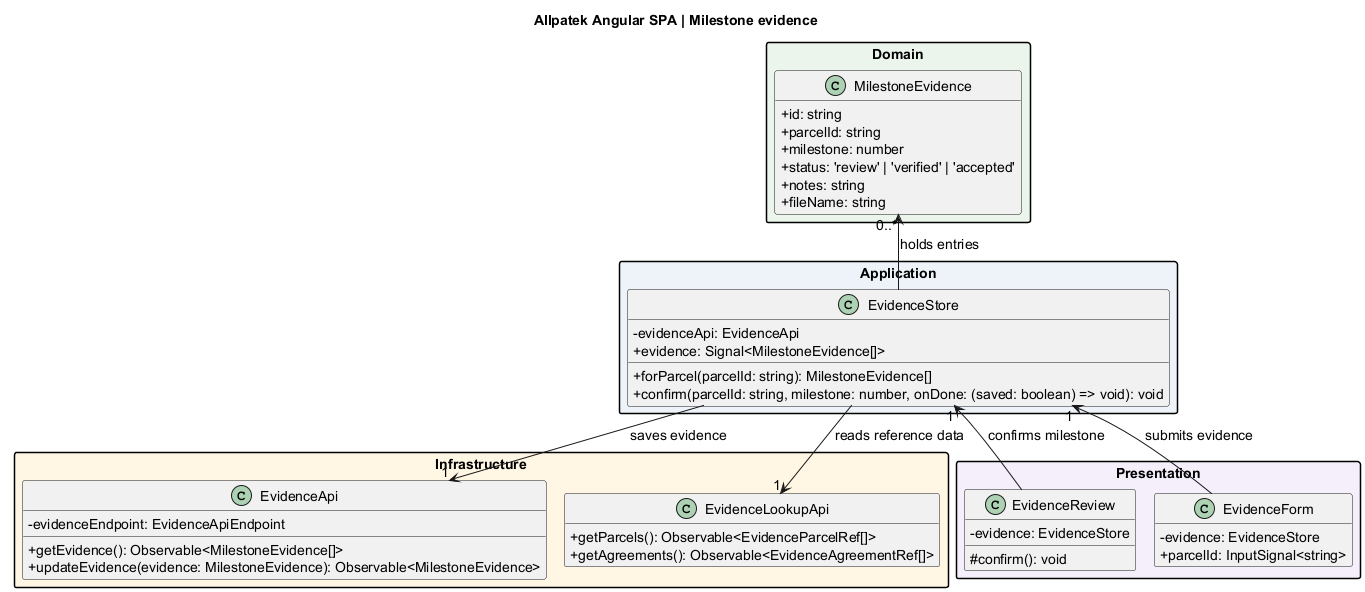

The diagram above was rendered by PlantUML. Its source (embedded in the PNG):
@startuml
!pragma layout smetana
skinparam backgroundColor white
skinparam defaultFontName SansSerif
skinparam defaultFontSize 14
skinparam shadowing false
skinparam classAttributeIconSize 0
skinparam packageStyle rectangle
hide empty members
title Allpatek Angular SPA | Milestone evidence
package "Domain" #EAF4EA {
class MilestoneEvidence {
  +id: string
  +parcelId: string
  +milestone: number
  +status: 'review' | 'verified' | 'accepted'
  +notes: string
  +fileName: string
}
}
package "Application" #EDF3F9 {
class EvidenceStore {
  -evidenceApi: EvidenceApi
  +evidence: Signal<MilestoneEvidence[]>
  +forParcel(parcelId: string): MilestoneEvidence[]
  +confirm(parcelId: string, milestone: number, onDone: (saved: boolean) => void): void
}
}
package "Infrastructure" #FFF6E2 {
class EvidenceApi {
  -evidenceEndpoint: EvidenceApiEndpoint
  +getEvidence(): Observable<MilestoneEvidence[]>
  +updateEvidence(evidence: MilestoneEvidence): Observable<MilestoneEvidence>
}
class EvidenceLookupApi {
  +getParcels(): Observable<EvidenceParcelRef[]>
  +getAgreements(): Observable<EvidenceAgreementRef[]>
}
}
package "Presentation" #F4EEFB {
class EvidenceReview {
  -evidence: EvidenceStore
  #confirm(): void
}
class EvidenceForm {
  -evidence: EvidenceStore
  +parcelId: InputSignal<string>
}
}
EvidenceStore -up-> "0..*" MilestoneEvidence : holds entries
EvidenceStore --> "1" EvidenceApi : saves evidence
EvidenceStore --> "1" EvidenceLookupApi : reads reference data
EvidenceReview -up-> "1" EvidenceStore : confirms milestone
EvidenceForm -up-> "1" EvidenceStore : submits evidence
@enduml